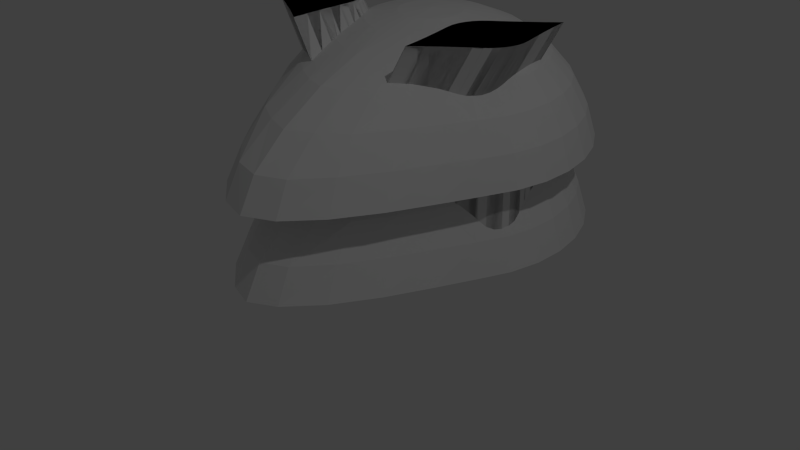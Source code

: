# Source: pion_dame_3.blend  (saved by Blender 2.74.0; exported with 4.5.12 LTS)
import bpy
from mathutils import Matrix  # noqa: F401  (used for matrix-valued properties, if any)

bpy.ops.wm.read_factory_settings(use_empty=True)
scene = bpy.context.scene
scene.name = 'Scene'

# ---- collections
col_collection_1 = bpy.data.collections.new('Collection 1'); scene.collection.children.link(col_collection_1)

# ---- world
world_world = bpy.data.worlds.new('World'); scene.world = world_world
world_world.color = (0.05088, 0.05088, 0.05088)
world_world.use_sun_shadow = False
world_world.sun_shadow_jitter_overblur = 0.0
world_world.cycles.sampling_method = 'MANUAL'
world_world.cycles.sample_map_resolution = 256

# ---- cameras
cam_camera = bpy.data.cameras.new('Camera')
cam_camera.clip_end = 100.0
cam_camera.lens = 35.0
cam_camera.sensor_width = 32.0
cam_camera.sensor_height = 18.0
cam_camera.ortho_scale = 7.314
cam_camera.dof.focus_distance = 0.0
cam_camera.dof.aperture_fstop = 128.0

# ---- lights
light_lamp = bpy.data.lights.new('Lamp', 'POINT')
light_lamp.transmission_factor = 0.0
light_lamp.cutoff_distance = 30.0
light_lamp.energy = 100.0
light_lamp.shadow_buffer_clip_start = 1.001
light_lamp.shadow_soft_size = 0.1
light_lamp.shadow_maximum_resolution = 0.006
light_lamp.use_absolute_resolution = True
light_lamp.cycles.use_multiple_importance_sampling = False

# ---- meshes
me_circle_001 = bpy.data.meshes.new('Circle.001')
me_circle_001.from_pydata([(0.3932, 2.357, 0.6061), (0.4709, 2.418, 0.6061), (0.4762, 2.32, 0.6061), (0.4838, 2.23, 0.6061), (0.4922, 2.151, 0.6061), (0.5004, 2.084, 0.6061), (0.5077, 2.03, 0.6061), (0.5106, 1.984, 0.6061), (0.5045, 1.939, 0.6061), (0.4896, 1.895, 0.6061), (0.4666, 1.856, 0.6061), (0.4363, 1.821, 0.6061), (0.3999, 1.793, 0.6061), (0.3542, 1.763, 0.6061), (0.298, 1.725, 0.6061), (0.2328, 1.68, 0.6061), (0.1606, 1.627, 0.6061), (0.08289, 1.567, 0.6061), (0.07755, 1.665, 0.6061), (0.07, 1.754, 0.6061), (0.06157, 1.833, 0.6061), (0.05333, 1.901, 0.6061), (0.2558, 2.259, 0.6061), (0.04605, 1.955, 0.6061), (0.04319, 2.001, 0.6061), (0.04928, 2.046, 0.6061), (0.06411, 2.089, 0.6061), (0.08712, 2.129, 0.6061), (0.1174, 2.163, 0.6061), (0.1539, 2.191, 0.6061), (0.3209, 2.305, 0.6061), (0.1995, 2.221, 0.6061), (0.6996, 2.357, 1.167), (0.7773, 2.418, 1.167), (0.7826, 2.32, 1.167), (0.7901, 2.23, 1.167), (0.7986, 2.151, 1.167), (0.8068, 2.084, 1.167), (0.8141, 2.03, 1.167), (0.817, 1.984, 1.167), (0.8109, 1.939, 1.167), (0.796, 1.895, 1.167), (0.773, 1.856, 1.167), (0.7427, 1.821, 1.167), (0.7062, 1.793, 1.167), (0.6606, 1.763, 1.167), (0.6044, 1.725, 1.167), (0.5392, 1.68, 1.167), (0.467, 1.627, 1.167), (0.3893, 1.567, 1.167), (0.3839, 1.665, 1.167), (0.3764, 1.754, 1.167), (0.368, 1.833, 1.167), (0.3597, 1.901, 1.167), (0.5622, 2.259, 1.167), (0.3524, 1.955, 1.167), (0.3496, 2.001, 1.167), (0.3557, 2.046, 1.167), (0.3705, 2.089, 1.167), (0.3935, 2.129, 1.167), (0.4238, 2.163, 1.167), (0.4603, 2.191, 1.167), (0.6273, 2.305, 1.167), (0.5059, 2.221, 1.167)], [], [(29, 61, 63, 31), (1, 33, 34, 2), (19, 51, 52, 20), (28, 60, 61, 29), (5, 37, 38, 6), (14, 46, 47, 15), (18, 50, 51, 19), (9, 41, 42, 10), (8, 40, 41, 9), (23, 55, 56, 24), (4, 36, 37, 5), (31, 63, 54, 22), (27, 59, 60, 28), (0, 32, 33, 1), (26, 58, 59, 27), (12, 44, 45, 13), (21, 53, 55, 23), (13, 45, 46, 14), (3, 35, 36, 4), (17, 49, 50, 18), (16, 48, 49, 17), (7, 39, 40, 8), (10, 42, 43, 11), (20, 52, 53, 21), (6, 38, 39, 7), (11, 43, 44, 12), (25, 57, 58, 26), (2, 34, 35, 3), (15, 47, 48, 16), (22, 54, 62, 30), (30, 62, 32, 0), (24, 56, 57, 25), (62, 54, 63, 61, 60, 59, 58, 57, 56, 55, 53, 52, 51, 50, 49, 48, 47, 46, 45, 44, 43, 42, 41, 40, 39, 38, 37, 36, 35, 34, 33, 32), (30, 0, 1, 2, 3, 4, 5, 6, 7, 8, 9, 10, 11, 12, 13, 14, 15, 16, 17, 18, 19, 20, 21, 23, 24, 25, 26, 27, 28, 29, 31, 22)])
me_circle_001.use_remesh_preserve_volume = False
me_circle_001.use_remesh_preserve_attributes = False
me_circle_001.use_mirror_vertex_groups = False
me_circle_001.update()
me_circle_002 = bpy.data.meshes.new('Circle.002')
me_circle_002.from_pydata([(0.3707, 2.089, 1.161), (0.6996, 2.357, 0.6061), (0.7773, 2.418, 0.6061), (0.7826, 2.32, 0.6061), (0.7901, 2.23, 0.6061), (0.7986, 2.151, 0.6061), (0.8068, 2.084, 0.6061), (0.8141, 2.03, 0.6061), (0.817, 1.984, 0.6061), (0.8109, 1.939, 0.6061), (0.796, 1.895, 0.6061), (0.773, 1.856, 0.6061), (0.7427, 1.821, 0.6061), (0.7062, 1.793, 0.6061), (0.6606, 1.763, 0.6061), (0.6044, 1.725, 0.6061), (0.5392, 1.68, 0.6061), (0.467, 1.627, 0.6061), (0.3893, 1.567, 0.6061), (0.3839, 1.665, 0.6061), (0.3764, 1.754, 0.6061), (0.368, 1.833, 0.6061), (0.3597, 1.901, 0.6061), (0.5622, 2.259, 0.6061), (0.3524, 1.955, 0.6061), (0.3496, 2.001, 0.6061), (0.3557, 2.046, 0.6061), (0.3705, 2.089, 0.6061), (0.3935, 2.129, 0.6061), (0.4238, 2.163, 0.6061), (0.4603, 2.191, 0.6061), (0.6273, 2.305, 0.6061), (0.5059, 2.221, 0.6061), (0.3932, 2.357, 0.6061), (0.4709, 2.418, 0.6061), (0.08289, 1.567, 0.6061), (0.07755, 1.665, 0.6061), (0.07, 1.754, 0.6061), (0.06157, 1.833, 0.6061), (0.05333, 1.901, 0.6061), (0.2558, 2.259, 0.6061), (0.04605, 1.955, 0.6061), (0.04319, 2.001, 0.6061), (0.04928, 2.046, 0.6061), (0.06411, 2.089, 0.6061), (0.08712, 2.129, 0.6061), (0.1174, 2.163, 0.6061), (0.1539, 2.191, 0.6061), (0.3209, 2.305, 0.6061), (0.1995, 2.221, 0.6061), (0.8107, 1.939, 1.161), (0.6044, 1.726, 1.161), (0.5622, 2.259, 1.161), (0.3765, 1.754, 1.161), (0.5393, 1.68, 1.161), (0.79, 2.23, 1.161), (0.3526, 1.955, 1.161), (0.7824, 2.319, 1.161), (0.506, 2.221, 1.161), (0.7426, 1.821, 1.161), (0.3894, 1.567, 1.161), (0.7959, 1.895, 1.161), (0.6995, 2.357, 1.161), (0.6273, 2.304, 1.161), (0.8139, 2.03, 1.161), (0.3681, 1.833, 1.161), (0.7062, 1.794, 1.161), (0.7729, 1.856, 1.161), (0.3841, 1.665, 1.161), (0.3558, 2.046, 1.161), (0.3937, 2.129, 1.161), (0.7771, 2.418, 1.161), (0.7984, 2.151, 1.161), (0.8067, 2.084, 1.161), (0.8168, 1.984, 1.161), (0.4604, 2.191, 1.161), (0.3498, 2.001, 1.161), (0.4239, 2.163, 1.161), (0.467, 1.627, 1.161), (0.3599, 1.901, 1.161), (0.6606, 1.764, 1.161), (0.5224, 1.967, 1.391), (0.5167, 1.96, 1.391), (0.4506, 1.913, 1.391), (0.4496, 1.931, 1.391), (0.4432, 1.994, 1.391), (0.4443, 2.002, 1.391), (0.4471, 2.01, 1.391), (0.4514, 2.018, 1.391), (0.5267, 1.974, 1.391), (0.4571, 2.024, 1.391), (0.4482, 1.948, 1.391), (0.5087, 2.061, 1.391), (0.5232, 2.072, 1.391), (0.5272, 2.022, 1.391), (0.5287, 2.01, 1.391), (0.4908, 1.942, 1.391), (0.4787, 1.934, 1.391), (0.4651, 1.924, 1.391), (0.5306, 1.991, 1.391), (0.5295, 1.982, 1.391), (0.5256, 2.037, 1.391), (0.4451, 1.975, 1.391), (0.4437, 1.985, 1.391), (0.4829, 2.042, 1.391), (0.4951, 2.051, 1.391), (0.5242, 2.054, 1.391), (0.5301, 1.999, 1.391), (0.4466, 1.963, 1.391), (0.4724, 2.035, 1.391), (0.5099, 1.955, 1.391), (0.5014, 1.949, 1.391), (0.4639, 2.03, 1.391)], [], [(31, 1, 2, 3, 4, 5, 6, 7, 8, 9, 10, 11, 12, 13, 14, 15, 16, 17, 18, 19, 20, 21, 22, 24, 25, 26, 27, 28, 29, 30, 32, 23), (19, 18, 35, 36), (22, 21, 38, 39), (27, 26, 43, 44), (1, 31, 48, 33), (26, 25, 42, 43), (31, 23, 40, 48), (21, 20, 37, 38), (32, 30, 47, 49), (30, 29, 46, 47), (20, 19, 36, 37), (23, 32, 49, 40), (25, 24, 41, 42), (2, 1, 33, 34), (28, 27, 44, 45), (29, 28, 45, 46), (24, 22, 39, 41), (105, 104, 109, 112, 90, 88, 87, 86, 85, 103, 102, 108, 91, 84, 83, 98, 97, 96, 111, 110, 82, 81, 89, 100, 99, 107, 95, 94, 101, 106, 93, 92), (4, 55, 72, 5), (39, 79, 56, 41), (40, 52, 63, 48), (16, 54, 78, 17), (5, 72, 73, 6), (8, 74, 50, 9), (15, 51, 54, 16), (12, 59, 66, 13), (48, 63, 62, 33), (18, 60, 35), (49, 58, 52, 40), (9, 50, 61, 10), (46, 77, 75, 47), (34, 71, 2), (3, 57, 55, 4), (41, 56, 76, 42), (10, 61, 67, 11), (33, 62, 71, 34), (11, 67, 59, 12), (14, 80, 51, 15), (47, 75, 58, 49), (42, 76, 69, 43), (2, 71, 57, 3), (38, 65, 79, 39), (35, 60, 68, 36), (45, 70, 77, 46), (7, 64, 74, 8), (13, 66, 80, 14), (44, 0, 70, 45), (17, 78, 60, 18), (36, 68, 53, 37), (37, 53, 65, 38), (6, 73, 64, 7), (43, 69, 0, 44), (80, 66, 110, 111), (70, 0, 87, 88), (56, 79, 102, 103), (64, 73, 95, 107), (68, 60, 83, 84), (50, 74, 99, 100), (52, 58, 109, 104), (54, 51, 96, 97), (51, 80, 111, 96), (61, 50, 100, 89), (71, 62, 92, 93), (60, 78, 98, 83), (55, 57, 106, 101), (0, 69, 86, 87), (76, 56, 103, 85), (67, 61, 89, 81), (63, 52, 104, 105), (57, 71, 93, 106), (69, 76, 85, 86), (72, 55, 101, 94), (66, 59, 82, 110), (59, 67, 81, 82), (78, 54, 97, 98), (58, 75, 112, 109), (65, 53, 91, 108), (73, 72, 94, 95), (75, 77, 90, 112), (74, 64, 107, 99), (53, 68, 84, 91), (79, 65, 108, 102), (62, 63, 105, 92), (77, 70, 88, 90)])
me_circle_002.use_remesh_preserve_volume = False
me_circle_002.use_remesh_preserve_attributes = False
me_circle_002.use_mirror_vertex_groups = False
me_circle_002.update()
me_circle_004 = bpy.data.meshes.new('Circle.004')
me_circle_004.from_pydata([(-0.3464, 2.334, 1.307), (-0.5159, 2.368, 1.128), (-0.6645, 2.397, 0.9659), (-0.7865, 2.421, 0.7943), (-0.8772, 2.439, 0.6052), (-0.933, 2.451, 0.4124), (-0.9518, 2.259, 0.4124), (-0.8949, 2.259, 0.6052), (-0.8025, 2.259, 0.7943), (-0.6781, 2.259, 0.9659), (-0.5266, 2.259, 1.128), (-0.3537, 2.259, 1.307), (-0.1661, 2.259, 1.442), (-0.1624, 2.297, 1.442), (-0.3246, 2.406, 1.306), (-0.4843, 2.472, 1.127), (-0.6243, 2.529, 0.9657), (-0.7392, 2.577, 0.7941), (-0.8246, 2.613, 0.6051), (-0.8772, 2.635, 0.4124), (-0.1513, 2.334, 1.443), (-0.2892, 2.472, 1.304), (-0.433, 2.567, 1.125), (-0.559, 2.649, 0.9649), (-0.6624, 2.718, 0.7939), (-0.7392, 2.771, 0.605), (-0.7865, 2.804, 0.4123), (-0.1332, 2.368, 1.449), (-0.2416, 2.53, 1.301), (-0.3639, 2.649, 1.121), (-0.471, 2.752, 0.9627), (-0.559, 2.838, 0.7926), (-0.6243, 2.907, 0.6047), (-0.6645, 2.951, 0.4123), (-0.109, 2.397, 1.456), (-0.1836, 2.577, 1.306), (-0.2797, 2.717, 1.117), (-0.3639, 2.834, 0.9581), (-0.4341, 2.934, 0.7854), (-0.4843, 3.015, 0.602), (-0.5159, 3.07, 0.4112), (-0.07941, 2.421, 1.466), (-0.1175, 2.613, 1.322), (-0.1836, 2.767, 1.122), (-0.2416, 2.895, 0.9529), (-0.311, 3.006, 0.7962), (-0.3251, 3.097, 0.608), (-0.3464, 3.158, 0.408), (-0.04568, 2.439, 1.479), (-0.04568, 2.634, 1.35), (-0.07941, 2.799, 1.152), (-0.109, 2.935, 0.9739), (-0.1342, 3.055, 0.8027), (-0.1513, 3.146, 0.6026), (-0.1624, 3.214, 0.4046), (-0.009087, 2.451, 1.482), (3.725e-09, 2.614, 1.372), (3.725e-09, 2.781, 1.192), (3.725e-09, 2.925, 1.005), (3.725e-09, 3.088, 0.7887), (3.725e-09, 3.165, 0.643), (3.725e-09, 3.234, 0.4069), (3.725e-09, 2.454, 1.48), (3.725e-09, 1.876, 1.29), (3.725e-09, 1.638, 1.102), (3.725e-09, 1.351, 0.947), (3.725e-09, 1.074, 0.7735), (3.725e-09, 0.8561, 0.5999), (3.725e-09, 0.7463, 0.4123), (3.725e-09, 2.064, 1.446), (-0.04568, 1.884, 1.293), (-0.07941, 1.667, 1.106), (-0.109, 1.403, 0.951), (-0.1332, 1.14, 0.7749), (-0.1513, 0.9159, 0.5999), (-0.1624, 0.8164, 0.4123), (-0.009087, 2.068, 1.446), (-0.1175, 1.906, 1.296), (-0.1836, 1.721, 1.113), (-0.2416, 1.49, 0.9558), (-0.2892, 1.245, 0.7775), (-0.3246, 1.098, 0.5999), (-0.3464, 0.9945, 0.4123), (-0.04568, 2.079, 1.441), (-0.1836, 1.941, 1.299), (-0.2797, 1.791, 1.12), (-0.3639, 1.602, 0.9603), (-0.433, 1.445, 0.7849), (-0.4843, 1.324, 0.6008), (-0.5159, 1.234, 0.4123), (-0.07941, 2.097, 1.438), (-0.2416, 1.989, 1.302), (-0.3639, 1.866, 1.124), (-0.471, 1.748, 0.9645), (-0.559, 1.641, 0.7917), (-0.6243, 1.556, 0.6036), (-0.6645, 1.491, 0.4123), (-0.109, 2.121, 1.437), (-0.2892, 2.047, 1.304), (-0.433, 1.951, 1.126), (-0.559, 1.866, 0.9654), (-0.6624, 1.797, 0.7939), (-0.7392, 1.746, 0.605), (-0.7865, 1.712, 0.4123), (-0.1332, 2.151, 1.438), (-0.3246, 2.113, 1.306), (-0.4843, 2.047, 1.127), (-0.6243, 1.989, 0.9657), (-0.7392, 1.941, 0.7941), (-0.8246, 1.906, 0.6051), (-0.8772, 1.884, 0.4124), (-0.1513, 2.185, 1.44), (3.725e-09, 2.259, 1.551), (-0.3464, 2.185, 1.307), (-0.5159, 2.151, 1.128), (-0.6645, 2.121, 0.9659), (-0.7865, 2.097, 0.7943), (-0.8772, 2.079, 0.6052), (-0.933, 2.068, 0.4124), (-0.1624, 2.221, 1.442), (0.2002, 2.061, -0.9269)], [], [(10, 11, 0, 1), (8, 9, 2, 3), (6, 7, 4, 5), (11, 12, 13, 0), (9, 10, 1, 2), (7, 8, 3, 4), (1, 0, 14, 15), (4, 3, 17, 18), (2, 1, 15, 16), (0, 13, 20, 14), (5, 4, 18, 19), (3, 2, 16, 17), (19, 18, 25, 26), (17, 16, 23, 24), (15, 14, 21, 22), (18, 17, 24, 25), (14, 20, 27, 21), (16, 15, 22, 23), (26, 25, 32, 33), (24, 23, 30, 31), (22, 21, 28, 29), (25, 24, 31, 32), (21, 27, 34, 28), (23, 22, 29, 30), (33, 32, 39, 40), (31, 30, 37, 38), (29, 28, 35, 36), (32, 31, 38, 39), (28, 34, 41, 35), (30, 29, 36, 37), (40, 39, 46, 47), (38, 37, 44, 45), (36, 35, 42, 43), (39, 38, 45, 46), (35, 41, 48, 42), (37, 36, 43, 44), (47, 46, 53, 54), (45, 44, 51, 52), (43, 42, 49, 50), (46, 45, 52, 53), (42, 48, 55, 49), (44, 43, 50, 51), (54, 53, 60, 61), (52, 51, 58, 59), (50, 49, 56, 57), (53, 52, 59, 60), (49, 55, 62, 56), (51, 50, 57, 58), (68, 67, 74, 75), (66, 65, 72, 73), (64, 63, 70, 71), (67, 66, 73, 74), (63, 69, 76, 70), (65, 64, 71, 72), (75, 74, 81, 82), (73, 72, 79, 80), (71, 70, 77, 78), (74, 73, 80, 81), (70, 76, 83, 77), (72, 71, 78, 79), (82, 81, 88, 89), (80, 79, 86, 87), (78, 77, 84, 85), (81, 80, 87, 88), (77, 83, 90, 84), (79, 78, 85, 86), (89, 88, 95, 96), (87, 86, 93, 94), (85, 84, 91, 92), (88, 87, 94, 95), (84, 90, 97, 91), (86, 85, 92, 93), (96, 95, 102, 103), (94, 93, 100, 101), (92, 91, 98, 99), (95, 94, 101, 102), (91, 97, 104, 98), (93, 92, 99, 100), (103, 102, 109, 110), (101, 100, 107, 108), (99, 98, 105, 106), (102, 101, 108, 109), (98, 104, 111, 105), (100, 99, 106, 107), (110, 109, 117, 118), (108, 107, 115, 116), (106, 105, 113, 114), (109, 108, 116, 117), (105, 111, 119, 113), (107, 106, 114, 115), (12, 112, 13), (13, 112, 20), (20, 112, 27), (27, 112, 34), (34, 112, 41), (41, 112, 48), (48, 112, 55), (55, 112, 62), (69, 112, 76), (76, 112, 83), (83, 112, 90), (90, 112, 97), (97, 112, 104), (104, 112, 111), (111, 112, 119), (118, 117, 7, 6), (116, 115, 9, 8), (114, 113, 11, 10), (117, 116, 8, 7), (113, 119, 12, 11), (115, 114, 10, 9), (119, 112, 12), (6, 5, 19, 26, 33, 40, 47, 54, 61, 68, 75, 82, 89, 96, 103, 110, 118)])
me_circle_004.use_remesh_preserve_volume = False
me_circle_004.use_remesh_preserve_attributes = False
me_circle_004.use_mirror_vertex_groups = False
me_circle_004.update()
me_circle = bpy.data.meshes.new('Circle')
me_circle.from_pydata([(-0.366, 2.334, 1.092), (-0.5355, 2.368, 1.021), (-0.6841, 2.397, 0.9155), (-0.8061, 2.421, 0.7727), (-0.8968, 2.439, 0.5999), (-0.9526, 2.451, 0.4123), (-0.9714, 2.259, 0.4123), (-0.9145, 2.259, 0.5999), (-0.8221, 2.259, 0.7727), (-0.6977, 2.259, 0.9155), (-0.5462, 2.259, 1.021), (-0.3733, 2.259, 1.092), (-0.1857, 2.259, 1.131), (-0.182, 2.297, 1.131), (-0.3442, 2.406, 1.092), (-0.5039, 2.472, 1.021), (-0.6439, 2.53, 0.9155), (-0.7588, 2.577, 0.7727), (-0.8442, 2.613, 0.5999), (-0.8968, 2.635, 0.4123), (-0.1709, 2.334, 1.131), (-0.3088, 2.472, 1.092), (-0.4526, 2.568, 1.021), (-0.5786, 2.652, 0.9155), (-0.682, 2.721, 0.7727), (-0.7588, 2.773, 0.5999), (-0.8061, 2.804, 0.4123), (-0.1528, 2.368, 1.131), (-0.2612, 2.53, 1.092), (-0.3835, 2.652, 1.021), (-0.4906, 2.759, 0.9155), (-0.5786, 2.847, 0.7727), (-0.6439, 2.913, 0.5999), (-0.6841, 2.953, 0.4123), (-0.1286, 2.397, 1.131), (-0.2032, 2.577, 1.092), (-0.2993, 2.721, 1.021), (-0.3835, 2.847, 0.9155), (-0.4526, 2.951, 0.7727), (-0.5039, 3.027, 0.5999), (-0.5355, 3.075, 0.4123), (-0.09901, 2.421, 1.131), (-0.1371, 2.613, 1.092), (-0.2032, 2.773, 1.021), (-0.2612, 2.913, 0.9155), (-0.3088, 3.027, 0.7727), (-0.3442, 3.113, 0.5999), (-0.366, 3.165, 0.4123), (-0.06528, 2.439, 1.131), (-0.06528, 2.635, 1.092), (-0.09901, 2.804, 1.021), (-0.1286, 2.953, 0.9155), (-0.1528, 3.075, 0.7727), (-0.1709, 3.165, 0.5999), (-0.182, 3.221, 0.4123), (-0.02869, 2.451, 1.131), (1.583e-08, 2.642, 1.092), (1.583e-08, 2.815, 1.021), (1.583e-08, 2.966, 0.9155), (1.583e-08, 3.091, 0.7727), (1.583e-08, 3.183, 0.5999), (2.543e-07, 3.24, 0.4123), (1.583e-08, 2.454, 1.131), (1.583e-08, 1.876, 1.092), (1.583e-08, 1.638, 1.028), (1.583e-08, 1.351, 0.924), (1.583e-08, 1.074, 0.7728), (1.583e-08, 0.8561, 0.5999), (-2.226e-07, 0.7463, 0.4123), (1.583e-08, 2.064, 1.131), (-0.06528, 1.884, 1.092), (-0.09901, 1.667, 1.026), (-0.1286, 1.403, 0.9231), (-0.1528, 1.14, 0.7728), (-0.1709, 0.9159, 0.5999), (-0.182, 0.8164, 0.4123), (-0.02869, 2.068, 1.131), (-0.1371, 1.906, 1.092), (-0.2032, 1.721, 1.024), (-0.2612, 1.49, 0.9213), (-0.3088, 1.245, 0.7728), (-0.3442, 1.098, 0.5999), (-0.366, 0.9945, 0.4123), (-0.06528, 2.079, 1.131), (-0.2032, 1.941, 1.092), (-0.2993, 1.791, 1.022), (-0.3835, 1.602, 0.9189), (-0.4526, 1.445, 0.7728), (-0.5039, 1.324, 0.5999), (-0.5355, 1.234, 0.4123), (-0.09901, 2.097, 1.131), (-0.2612, 1.989, 1.092), (-0.3835, 1.866, 1.021), (-0.4906, 1.748, 0.9159), (-0.5786, 1.641, 0.7728), (-0.6439, 1.556, 0.5999), (-0.6841, 1.491, 0.4123), (-0.1286, 2.121, 1.131), (-0.3088, 2.047, 1.092), (-0.4526, 1.951, 1.021), (-0.5786, 1.866, 0.9155), (-0.682, 1.797, 0.7727), (-0.7588, 1.746, 0.5999), (-0.8061, 1.712, 0.4123), (-0.1528, 2.151, 1.131), (-0.3442, 2.113, 1.092), (-0.5039, 2.047, 1.021), (-0.6439, 1.989, 0.9155), (-0.7588, 1.941, 0.7727), (-0.8442, 1.906, 0.5999), (-0.8968, 1.884, 0.4123), (-0.1709, 2.185, 1.131), (-2.226e-07, 2.259, 1.143), (-0.366, 2.185, 1.092), (-0.5355, 2.151, 1.021), (-0.6841, 2.121, 0.9155), (-0.8061, 2.097, 0.7727), (-0.8968, 2.079, 0.5999), (-0.9526, 2.068, 0.4123), (-0.182, 2.221, 1.131)], [], [(10, 11, 0, 1), (8, 9, 2, 3), (6, 7, 4, 5), (11, 12, 13, 0), (9, 10, 1, 2), (7, 8, 3, 4), (1, 0, 14, 15), (4, 3, 17, 18), (2, 1, 15, 16), (0, 13, 20, 14), (5, 4, 18, 19), (3, 2, 16, 17), (19, 18, 25, 26), (17, 16, 23, 24), (15, 14, 21, 22), (18, 17, 24, 25), (14, 20, 27, 21), (16, 15, 22, 23), (26, 25, 32, 33), (24, 23, 30, 31), (22, 21, 28, 29), (25, 24, 31, 32), (21, 27, 34, 28), (23, 22, 29, 30), (33, 32, 39, 40), (31, 30, 37, 38), (29, 28, 35, 36), (32, 31, 38, 39), (28, 34, 41, 35), (30, 29, 36, 37), (40, 39, 46, 47), (38, 37, 44, 45), (36, 35, 42, 43), (39, 38, 45, 46), (35, 41, 48, 42), (37, 36, 43, 44), (47, 46, 53, 54), (45, 44, 51, 52), (43, 42, 49, 50), (46, 45, 52, 53), (42, 48, 55, 49), (44, 43, 50, 51), (54, 53, 60, 61), (52, 51, 58, 59), (50, 49, 56, 57), (53, 52, 59, 60), (49, 55, 62, 56), (51, 50, 57, 58), (68, 67, 74, 75), (66, 65, 72, 73), (64, 63, 70, 71), (67, 66, 73, 74), (63, 69, 76, 70), (65, 64, 71, 72), (75, 74, 81, 82), (73, 72, 79, 80), (71, 70, 77, 78), (74, 73, 80, 81), (70, 76, 83, 77), (72, 71, 78, 79), (82, 81, 88, 89), (80, 79, 86, 87), (78, 77, 84, 85), (81, 80, 87, 88), (77, 83, 90, 84), (79, 78, 85, 86), (89, 88, 95, 96), (87, 86, 93, 94), (85, 84, 91, 92), (88, 87, 94, 95), (84, 90, 97, 91), (86, 85, 92, 93), (96, 95, 102, 103), (94, 93, 100, 101), (92, 91, 98, 99), (95, 94, 101, 102), (91, 97, 104, 98), (93, 92, 99, 100), (103, 102, 109, 110), (101, 100, 107, 108), (99, 98, 105, 106), (102, 101, 108, 109), (98, 104, 111, 105), (100, 99, 106, 107), (110, 109, 117, 118), (108, 107, 115, 116), (106, 105, 113, 114), (109, 108, 116, 117), (105, 111, 119, 113), (107, 106, 114, 115), (12, 112, 13), (13, 112, 20), (20, 112, 27), (27, 112, 34), (34, 112, 41), (41, 112, 48), (48, 112, 55), (55, 112, 62), (69, 112, 76), (76, 112, 83), (83, 112, 90), (90, 112, 97), (97, 112, 104), (104, 112, 111), (111, 112, 119), (118, 117, 7, 6), (116, 115, 9, 8), (114, 113, 11, 10), (117, 116, 8, 7), (113, 119, 12, 11), (115, 114, 10, 9), (119, 112, 12), (6, 5, 19, 26, 33, 40, 47, 54, 61, 68, 75, 82, 89, 96, 103, 110, 118)])
me_circle.use_remesh_preserve_volume = False
me_circle.use_remesh_preserve_attributes = False
me_circle.use_mirror_vertex_groups = False
me_circle.update()

# ---- objects
ob_circle_001 = bpy.data.objects.new('Circle.001', me_circle_001)
ob_circle_002 = bpy.data.objects.new('Circle.002', me_circle_002)
ob_circle_003 = bpy.data.objects.new('Circle.003', me_circle_004)
ob_circle = bpy.data.objects.new('Circle', me_circle)
ob_lamp = bpy.data.objects.new('Lamp', light_lamp)
ob_camera = bpy.data.objects.new('Camera', cam_camera)

# ---- transforms, parenting, visibility, modifiers, constraints
ob_circle_001.location = (0.0, 0.0, 0.0)
ob_circle_001.hide_viewport = True
ob_circle_001.lineart.crease_threshold = 0.0
_m = ob_circle_001.modifiers.new('Mirror', 'MIRROR')
ob_circle_002.location = (0.0, 0.0, -0.5)
ob_circle_002.hide_viewport = True
ob_circle_002.lineart.crease_threshold = 0.0
_m = ob_circle_002.modifiers.new('Mirror', 'MIRROR')
ob_circle_003.location = (0.0, 0.0, -0.5)
ob_circle_003.hide_viewport = True
ob_circle_003.lineart.crease_threshold = 0.0
_m = ob_circle_003.modifiers.new('Mirror', 'MIRROR')
_m = ob_circle_003.modifiers.new('Boolean', 'BOOLEAN')
_m.object = ob_circle_002
_m.operation = 'UNION'
_m.solver = 'FAST'
ob_circle.location = (0.0, 0.0, 0.0)
ob_circle.lineart.crease_threshold = 0.0
_m = ob_circle.modifiers.new('Mirror', 'MIRROR')
_m = ob_circle.modifiers.new('Boolean', 'BOOLEAN')
_m.object = ob_circle_001
_m.operation = 'UNION'
_m.solver = 'FAST'
_m = ob_circle.modifiers.new('Boolean.001', 'BOOLEAN')
_m.object = ob_circle_003
_m.solver = 'FAST'
ob_lamp.location = (4.076, 1.005, 5.904)
ob_lamp.rotation_euler = (0.6503, 0.05522, 1.866)
ob_lamp.lock_rotations_4d = False
ob_lamp.empty_display_type = 'ARROWS'
ob_lamp.color = (0.0, 0.0, 0.0, 0.0)
ob_lamp.hide_viewport = True
ob_lamp.lineart.crease_threshold = 0.0
ob_camera.location = (7.481, -6.508, 5.344)
ob_camera.rotation_euler = (1.109, 0.01082, 0.8149)
ob_camera.lock_rotations_4d = False
ob_camera.empty_display_type = 'ARROWS'
ob_camera.color = (0.0, 0.0, 0.0, 0.0)
ob_camera.hide_viewport = True
ob_camera.display_type = 'WIRE'
ob_camera.lineart.crease_threshold = 0.0

# ---- collection membership
col_collection_1.objects.link(ob_circle_001)
col_collection_1.objects.link(ob_circle_002)
col_collection_1.objects.link(ob_circle_003)
col_collection_1.objects.link(ob_circle)
col_collection_1.objects.link(ob_lamp)
col_collection_1.objects.link(ob_camera)

# ---- scene / render settings (as saved in the file)
scene.camera = ob_circle
scene.frame_start = 1; scene.frame_end = 250; scene.frame_set(1)
scene.render.engine = 'BLENDER_EEVEE_NEXT'
scene.render.resolution_percentage = 50
scene.render.dither_intensity = 0.0
scene.cycles.use_denoising = False
scene.cycles.samples = 10
scene.cycles.sampling_pattern = 'TABULATED_SOBOL'
scene.cycles.light_sampling_threshold = 0.0
scene.cycles.use_adaptive_sampling = False
scene.cycles.use_light_tree = False
scene.cycles.blur_glossy = 0.0
scene.cycles.pixel_filter_type = 'GAUSSIAN'
scene.cycles.sample_clamp_indirect = 0.0
scene.view_settings.view_transform = 'Standard'
bpy.context.view_layer.update()

# ---- added for rendering (the .blend has no active camera): camera
cam_auto = bpy.data.cameras.new('AutoCamera')
cam_auto.lens = 50.0
cam_auto.sensor_width = 36.0
cam_auto.clip_end = 1000.0
ob_auto_camera = bpy.data.objects.new('AutoCamera', cam_auto)
scene.collection.objects.link(ob_auto_camera)
ob_auto_camera.location = (3.78372, -2.54733, 2.89729)
ob_auto_camera.rotation_euler = (1.09748, -7.21219e-08, 0.694738)
scene.camera = ob_auto_camera
bpy.context.view_layer.update()
